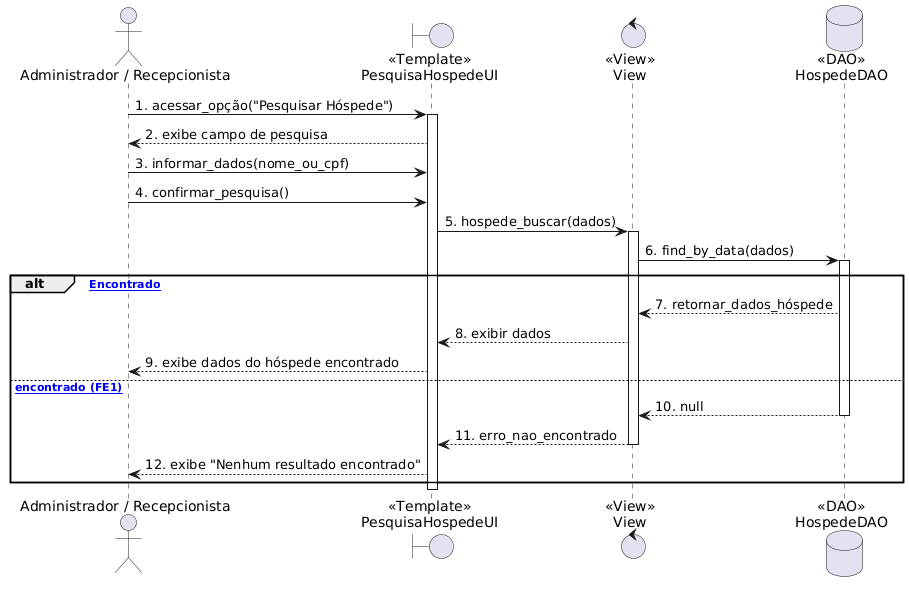

The diagram above was rendered by PlantUML. Its source (embedded in the PNG):
@startuml
skinparam actorStyle stickman

actor "Administrador / Recepcionista" as User
boundary "<<Template>>\nPesquisaHospedeUI" as UI
control "<<View>>\nView" as View
database "<<DAO>>\nHospedeDAO" as DAO

User -> UI: 1. acessar_opção("Pesquisar Hóspede")
activate UI
UI --> User: 2. exibe campo de pesquisa

User -> UI: 3. informar_dados(nome_ou_cpf)
User -> UI: 4. confirmar_pesquisa()
UI -> View: 5. hospede_buscar(dados)
activate View
View -> DAO: 6. find_by_data(dados)
activate DAO

alt [Encontrado]
    DAO --> View: 7. retornar_dados_hóspede
    View --> UI: 8. exibir dados
    UI --> User: 9. exibe dados do hóspede encontrado
else [Não encontrado (FE1)]
    DAO --> View: 10. null
    deactivate DAO
    View --> UI: 11. erro_nao_encontrado
    deactivate View
    UI --> User: 12. exibe "Nenhum resultado encontrado"
end
deactivate UI
@enduml